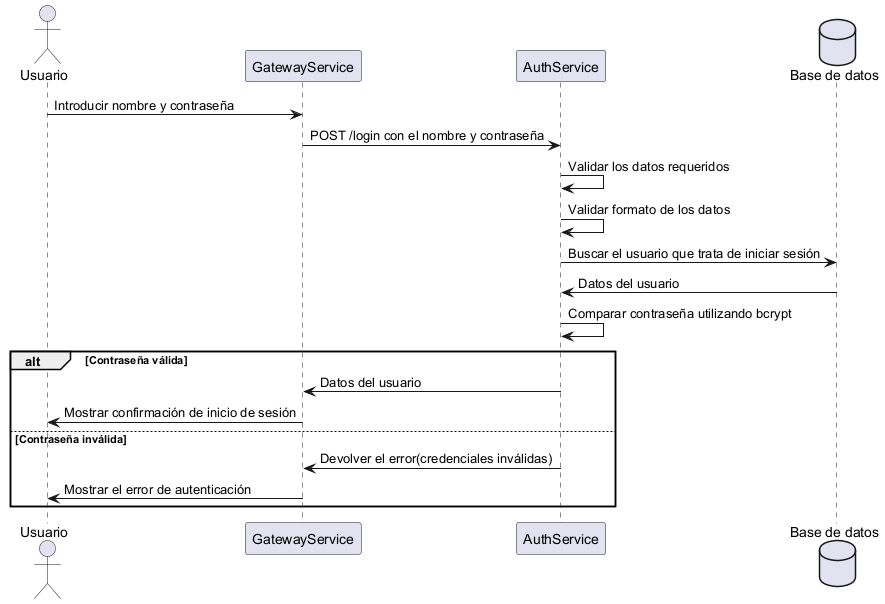

The diagram above was rendered by PlantUML. Its source (embedded in the PNG):
@startuml

actor Usuario
participant "GatewayService" as GS
participant "AuthService" as AS
database "Base de datos" as DB

Usuario -> GS: Introducir nombre y contraseña
GS -> AS: POST /login con el nombre y contraseña
AS -> AS: Validar los datos requeridos
AS -> AS: Validar formato de los datos
AS -> DB: Buscar el usuario que trata de iniciar sesión
DB -> AS: Datos del usuario
AS -> AS: Comparar contraseña utilizando bcrypt
alt Contraseña válida
    AS -> GS: Datos del usuario
    GS -> Usuario: Mostrar confirmación de inicio de sesión
else Contraseña inválida
    AS -> GS: Devolver el error(credenciales inválidas)
    GS -> Usuario: Mostrar el error de autenticación
end

@enduml